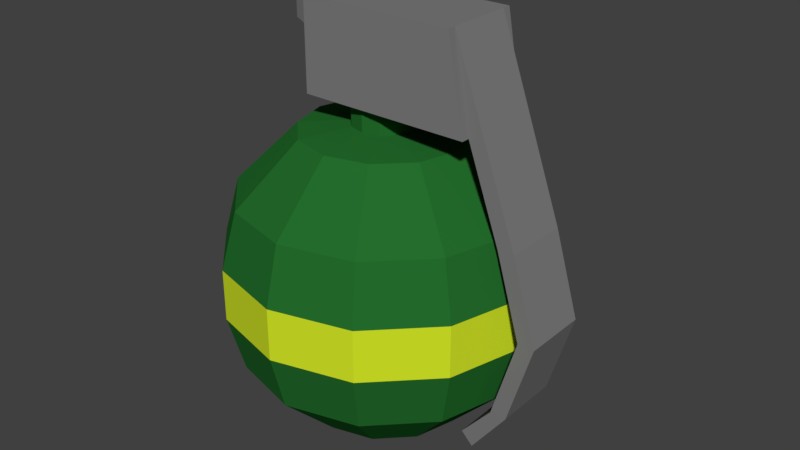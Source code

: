# Source: HEGrenade.blend  (saved by Blender 2.78.0; exported with 4.5.12 LTS)
import bpy
from mathutils import Matrix  # noqa: F401  (used for matrix-valued properties, if any)

bpy.ops.wm.read_factory_settings(use_empty=True)
scene = bpy.context.scene
scene.name = 'Scene'

# ---- collections
col_collection_1 = bpy.data.collections.new('Collection 1'); scene.collection.children.link(col_collection_1)

# ---- materials (node trees are filled in below, after node groups)
mat_graymetal = bpy.data.materials.new('GrayMetal')
mat_graymetal.alpha_threshold = 0.0
mat_graymetal.diffuse_color = (0.2079, 0.2079, 0.2079, 1.0)
mat_graymetal.roughness = 0.5
mat_grenadegreen = bpy.data.materials.new('GrenadeGreen')
mat_grenadegreen.alpha_threshold = 0.0
mat_grenadegreen.roughness = 0.5
mat_grenadeyellow = bpy.data.materials.new('GrenadeYellow')
mat_grenadeyellow.alpha_threshold = 0.0
mat_grenadeyellow.roughness = 0.5

# ---- material node trees
mat_grenadegreen.use_nodes = True; mat_grenadegreen.node_tree.nodes.clear()
_N = mat_grenadegreen.node_tree.nodes; _L = mat_grenadegreen.node_tree.links
n0 = _N.new('ShaderNodeOutputMaterial'); n0.name = 'Material Output'; n0.location = (300, 300)
n1 = _N.new('ShaderNodeBsdfDiffuse'); n1.name = 'Diffuse BSDF'; n1.location = (10, 300)
n1.inputs[0].default_value = (0.01787, 0.1523, 0.02579, 1.0)
_L.new(n1.outputs[0], n0.inputs[0])
n0.is_active_output = True
mat_grenadeyellow.use_nodes = True; mat_grenadeyellow.node_tree.nodes.clear()
_N = mat_grenadeyellow.node_tree.nodes; _L = mat_grenadeyellow.node_tree.links
n0 = _N.new('ShaderNodeOutputMaterial'); n0.name = 'Material Output'; n0.location = (300, 300)
n1 = _N.new('ShaderNodeBsdfDiffuse'); n1.name = 'Diffuse BSDF'; n1.location = (10, 300)
n1.inputs[0].default_value = (0.6508, 0.8, 0.02058, 1.0)
_L.new(n1.outputs[0], n0.inputs[0])
n0.is_active_output = True

# ---- world
world_world = bpy.data.worlds.new('World'); scene.world = world_world
world_world.color = (0.05088, 0.05088, 0.05088)
world_world.use_sun_shadow = False
world_world.sun_shadow_jitter_overblur = 0.0
world_world.cycles.sampling_method = 'MANUAL'

# ---- meshes
me_cube_001 = bpy.data.meshes.new('Cube.001')
me_cube_001.from_pydata([(-0.04375, -0.03125, -0.03125), (-0.04375, -0.03125, 0.0375), (-0.04375, 0.03125, -0.03125), (-0.04375, 0.03125, 0.0375), (0.0875, -0.03125, -0.03125), (0.075, -0.03125, 0.0375), (0.0875, 0.03125, -0.03125), (0.075, 0.03125, 0.0375), (0.075, -0.025, 0.0375), (0.0875, -0.025, -0.03125), (-0.04375, -0.025, -0.03125), (-0.04375, -0.025, 0.0375), (-0.04375, 0.025, -0.03125), (0.0875, 0.025, -0.03125), (-0.04375, 0.025, 0.0375), (0.075, 0.025, 0.0375), (0.1, -0.025, -0.03125), (0.1, 0.025, -0.03125), (0.1125, -0.025, -0.1), (0.1125, 0.025, -0.1), (0.125, -0.025, -0.1), (0.125, 0.025, -0.1), (0.1312, -0.025, -0.1625), (0.1312, 0.025, -0.1625), (0.1438, -0.025, -0.1625), (0.1438, 0.025, -0.1625), (0.1125, -0.025, -0.225), (0.1125, 0.025, -0.225), (0.125, -0.025, -0.225), (0.125, 0.025, -0.225), (0.08933, -0.025, -0.2518), (0.08933, 0.025, -0.2518), (0.09817, -0.025, -0.2607), (0.09817, 0.025, -0.2607), (-0.04375, -0.025, 0.0125), (-0.04375, 0.025, 0.0125), (-0.0625, -0.01875, 0.03437), (-0.0625, 0.01875, 0.03437), (-0.0625, -0.01875, 0.01562), (-0.0625, 0.01875, 0.01562)], [], [(0, 1, 11, 34, 10), (2, 3, 7, 6), (6, 7, 15, 13), (4, 5, 1, 0), (2, 6, 13, 12), (7, 3, 14, 15), (9, 8, 5, 4), (10, 34, 35, 12), (10, 9, 4, 0), (8, 11, 1, 5), (15, 8, 16, 17), (12, 13, 9, 10), (12, 35, 14, 3, 2), (15, 14, 11, 8), (16, 8, 9), (17, 13, 15), (16, 9, 18, 20), (9, 13, 19, 18), (13, 17, 21, 19), (17, 16, 20, 21), (20, 18, 22, 24), (18, 19, 23, 22), (19, 21, 25, 23), (21, 20, 24, 25), (23, 25, 29, 27), (25, 24, 28, 29), (24, 22, 26, 28), (22, 23, 27, 26), (28, 26, 30, 32), (26, 27, 31, 30), (27, 29, 33, 31), (29, 28, 32, 33), (31, 33, 32, 30), (35, 34, 38, 39), (39, 38, 36, 37), (34, 11, 36, 38), (11, 14, 37, 36), (14, 35, 39, 37)])
me_cube_001.materials.append(mat_graymetal)
me_cube_001.use_remesh_preserve_volume = False
me_cube_001.use_remesh_preserve_attributes = False
me_cube_001.use_mirror_vertex_groups = False
me_cube_001.update()
me_sphere = bpy.data.meshes.new('Sphere')
me_sphere.from_pydata([(0.03125, 0.05413, 0.1083), (0.05413, 0.09375, 0.0625), (0.05413, 0.09375, -0.0625), (0.03125, 0.05413, -0.1083), (0.0, 1.887e-08, -0.125), (0.05413, 0.03125, 0.1083), (0.09375, 0.05413, 0.0625), (0.09375, 0.05413, -0.0625), (0.05413, 0.03125, -0.1083), (0.0625, 1.557e-08, 0.1083), (0.1083, 1.37e-08, 0.0625), (0.1083, 1.743e-08, -0.0625), (0.0625, 2.116e-08, -0.1083), (0.05413, -0.03125, 0.1083), (0.09375, -0.05413, 0.0625), (0.09375, -0.05413, -0.0625), (0.05413, -0.03125, -0.1083), (0.03125, -0.05413, 0.1083), (0.05413, -0.09375, 0.0625), (0.05413, -0.09375, -0.0625), (0.03125, -0.05413, -0.1083), (-7.575e-09, -0.0625, 0.1083), (-1.987e-09, -0.1083, 0.0625), (-5.712e-09, -0.1083, -0.0625), (1.739e-09, -0.0625, -0.1083), (-0.03125, -0.05413, 0.1083), (-0.05413, -0.09375, 0.0625), (-0.05413, -0.09375, -0.0625), (-0.03125, -0.05413, -0.1083), (-0.05413, -0.03125, 0.1083), (-0.09375, -0.05413, 0.0625), (-0.09375, -0.05413, -0.0625), (-0.05413, -0.03125, -0.1083), (-0.0625, 3.047e-08, 0.1083), (-0.1083, 2.488e-08, 0.0625), (-0.1083, 2.488e-08, -0.0625), (-0.0625, 2.116e-08, -0.1083), (-0.05413, 0.03125, 0.1083), (-0.09375, 0.05413, 0.0625), (-0.09375, 0.05413, -0.0625), (-0.05413, 0.03125, -0.1083), (-0.03125, 0.05413, 0.1083), (-0.05413, 0.09375, 0.0625), (-0.05413, 0.09375, -0.0625), (-0.03125, 0.05413, -0.1083), (1.105e-08, 0.0625, 0.1083), (5.464e-09, 0.1083, 0.0625), (5.464e-09, 0.1083, -0.0625), (3.601e-09, 0.0625, -0.1083), (0.0125, 0.02165, 0.1125), (0.02165, 0.0125, 0.1125), (0.025, -3.024e-09, 0.1125), (0.02165, -0.0125, 0.1125), (0.0125, -0.02165, 0.1125), (-2.915e-09, -0.025, 0.1125), (-0.0125, -0.02165, 0.1125), (-0.02165, -0.0125, 0.1125), (-0.025, 2.936e-09, 0.1125), (-0.02165, 0.0125, 0.1125), (-0.0125, 0.02165, 0.1125), (4.536e-09, 0.025, 0.1125), (0.0125, 0.02165, 0.1313), (0.02165, 0.0125, 0.1313), (0.025, -2.714e-09, 0.1313), (0.02165, -0.0125, 0.1313), (0.0125, -0.02165, 0.1313), (-4.69e-09, -0.025, 0.1313), (-0.0125, -0.02165, 0.1313), (-0.02165, -0.0125, 0.1313), (-0.025, 3.247e-09, 0.1313), (-0.02165, 0.0125, 0.1313), (-0.0125, 0.02165, 0.1313), (2.761e-09, 0.025, 0.1313), (0.05988, 0.1037, -0.01958), (0.05988, 0.1037, 0.01958), (0.1037, 0.05988, 0.01958), (0.1037, 0.05988, -0.01958), (0.1198, 1.626e-08, 0.01958), (0.1198, 1.743e-08, -0.01958), (0.1037, -0.05988, 0.01958), (0.1037, -0.05988, -0.01958), (0.05988, -0.1037, 0.01958), (0.05988, -0.1037, -0.01958), (-4.545e-09, -0.1198, 0.01958), (-5.712e-09, -0.1198, -0.01958), (-0.05988, -0.1037, 0.01958), (-0.05988, -0.1037, -0.01958), (-0.1037, -0.05988, 0.01958), (-0.1037, -0.05988, -0.01958), (-0.1198, 2.744e-08, 0.01958), (-0.1198, 2.744e-08, -0.01958), (-0.1037, 0.05988, 0.01958), (-0.1037, 0.05988, -0.01958), (-0.05988, 0.1037, 0.01958), (-0.05988, 0.1037, -0.01958), (8.022e-09, 0.1198, 0.01958), (8.022e-09, 0.1198, -0.01958)], [], [(48, 47, 2, 3), (75, 6, 10, 77), (4, 48, 3), (2, 73, 76, 7), (46, 45, 0, 1), (4, 3, 8), (95, 46, 1, 74), (1, 0, 5, 6), (3, 2, 7, 8), (47, 96, 73, 2), (4, 8, 12), (77, 10, 14, 79), (6, 5, 9, 10), (8, 7, 11, 12), (7, 76, 78, 11), (4, 12, 16), (79, 14, 18, 81), (10, 9, 13, 14), (12, 11, 15, 16), (11, 78, 80, 15), (81, 18, 22, 83), (14, 13, 17, 18), (16, 15, 19, 20), (15, 80, 82, 19), (4, 16, 20), (18, 17, 21, 22), (20, 19, 23, 24), (19, 82, 84, 23), (4, 20, 24), (83, 22, 26, 85), (24, 23, 27, 28), (23, 84, 86, 27), (4, 24, 28), (85, 26, 30, 87), (22, 21, 25, 26), (28, 27, 31, 32), (27, 86, 88, 31), (4, 28, 32), (87, 30, 34, 89), (26, 25, 29, 30), (32, 31, 35, 36), (31, 88, 90, 35), (4, 32, 36), (89, 34, 38, 91), (30, 29, 33, 34), (36, 35, 39, 40), (35, 90, 92, 39), (4, 36, 40), (91, 38, 42, 93), (34, 33, 37, 38), (39, 92, 94, 43), (4, 40, 44), (93, 42, 46, 95), (38, 37, 41, 42), (40, 39, 43, 44), (4, 44, 48), (42, 41, 45, 46), (44, 43, 47, 48), (43, 94, 96, 47), (29, 25, 55, 56), (5, 0, 49, 50), (37, 33, 57, 58), (0, 45, 60, 49), (41, 37, 58, 59), (25, 21, 54, 55), (45, 41, 59, 60), (13, 9, 51, 52), (33, 29, 56, 57), (17, 13, 52, 53), (9, 5, 50, 51), (21, 17, 53, 54), (51, 50, 62, 63), (58, 57, 69, 70), (55, 54, 66, 67), (52, 51, 63, 64), (59, 58, 70, 71), (56, 55, 67, 68), (53, 52, 64, 65), (60, 59, 71, 72), (50, 49, 61, 62), (57, 56, 68, 69), (54, 53, 65, 66), (49, 60, 72, 61), (74, 75, 76, 73), (75, 77, 78, 76), (77, 79, 80, 78), (79, 81, 82, 80), (84, 82, 81, 83), (86, 84, 83, 85), (88, 86, 85, 87), (90, 88, 87, 89), (92, 90, 89, 91), (94, 92, 91, 93), (93, 95, 96, 94), (73, 96, 95, 74), (74, 1, 6, 75)])
me_sphere.polygons.foreach_set('material_index', [0, 0, 0, 0, 0, 0, 0, 0, 0, 0, 0, 0, 0, 0, 0, 0, 0, 0, 0, 0, 0, 0, 0, 0, 0, 0, 0, 0, 0, 0, 0, 0, 0, 0, 0, 0, 0, 0, 0, 0, 0, 0, 0, 0, 0, 0, 0, 0, 0, 0, 0, 0, 0, 0, 0, 0, 0, 0, 0, 0, 0, 0, 0, 0, 0, 0, 0, 0, 0, 0, 0, 0, 0, 0, 0, 0, 0, 0, 0, 0, 0, 0, 0, 1, 1, 1, 1, 1, 1, 1, 1, 1, 1, 1, 1, 0])
me_sphere.materials.append(mat_grenadegreen)
me_sphere.materials.append(mat_grenadeyellow)
me_sphere.use_remesh_preserve_volume = False
me_sphere.use_remesh_preserve_attributes = False
me_sphere.use_mirror_vertex_groups = False
me_sphere.update()

# ---- objects
ob_cube = bpy.data.objects.new('Cube', me_cube_001)
ob_sphere = bpy.data.objects.new('Sphere', me_sphere)

# ---- transforms, parenting, visibility, modifiers, constraints
ob_cube.location = (0.0, 0.0, 0.1625)
ob_cube.lineart.crease_threshold = 0.0
ob_sphere.location = (0.0, 0.0, 0.0)
ob_sphere.lineart.crease_threshold = 0.0

# ---- collection membership
col_collection_1.objects.link(ob_cube)
col_collection_1.objects.link(ob_sphere)

# ---- scene / render settings (as saved in the file)
scene.frame_start = 1; scene.frame_end = 250; scene.frame_set(1)
scene.render.engine = 'CYCLES'
scene.render.resolution_percentage = 50
scene.render.dither_intensity = 0.0
scene.cycles.use_denoising = False
scene.cycles.samples = 128
scene.cycles.sampling_pattern = 'TABULATED_SOBOL'
scene.cycles.light_sampling_threshold = 0.0
scene.cycles.use_adaptive_sampling = False
scene.cycles.use_light_tree = False
scene.cycles.blur_glossy = 0.0
scene.cycles.sample_clamp_indirect = 0.0
scene.view_settings.view_transform = 'Standard'
bpy.context.view_layer.update()

# ---- added for rendering (the .blend has no active camera and no usable light): camera, sun
cam_auto = bpy.data.cameras.new('AutoCamera')
cam_auto.lens = 50.0
cam_auto.sensor_width = 36.0
cam_auto.clip_end = 1000.0
ob_auto_camera = bpy.data.objects.new('AutoCamera', cam_auto)
scene.collection.objects.link(ob_auto_camera)
ob_auto_camera.location = (0.458052, -0.535266, 0.394344)
ob_auto_camera.rotation_euler = (1.09748, -7.21219e-08, 0.694738)
scene.camera = ob_auto_camera
light_auto_sun = bpy.data.lights.new('AutoSun', 'SUN')
light_auto_sun.energy = 3.0
light_auto_sun.angle = 0.0523599
ob_auto_sun = bpy.data.objects.new('AutoSun', light_auto_sun)
scene.collection.objects.link(ob_auto_sun)
ob_auto_sun.rotation_euler = (0.872665, 0.174533, 0.523599)
bpy.context.view_layer.update()
